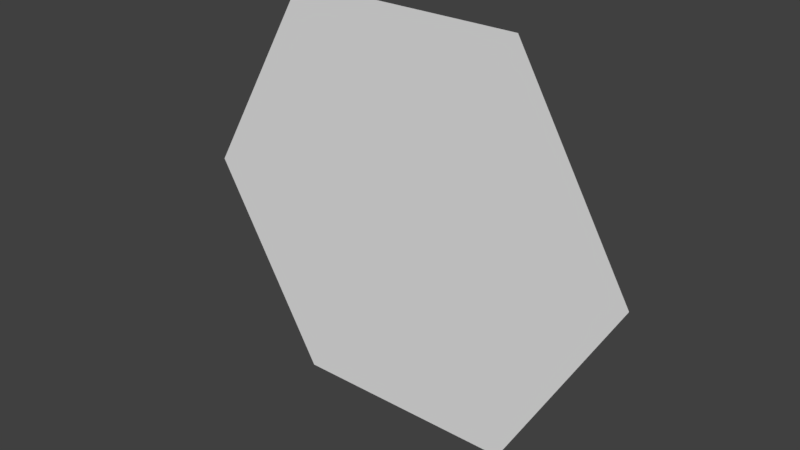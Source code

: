 # Source: HexCollider.blend  (saved by Blender 2.78.0; exported with 4.5.12 LTS)
import bpy
from mathutils import Matrix  # noqa: F401  (used for matrix-valued properties, if any)

bpy.ops.wm.read_factory_settings(use_empty=True)
scene = bpy.context.scene
scene.name = 'Scene'

# ---- collections
col_collection_1 = bpy.data.collections.new('Collection 1'); scene.collection.children.link(col_collection_1)

# ---- world
world_world = bpy.data.worlds.new('World'); scene.world = world_world
world_world.color = (0.05088, 0.05088, 0.05088)
world_world.use_sun_shadow = False
world_world.sun_shadow_jitter_overblur = 0.0
world_world.cycles.sampling_method = 'MANUAL'

# ---- meshes
me_circle = bpy.data.meshes.new('Circle')
me_circle.from_pydata([(-0.5, 1.353e-07, -0.866), (-1.0, -2.605e-15, 2.98e-08), (-0.5, -1.353e-07, 0.866), (0.5, -1.353e-07, 0.866), (1.0, 1.492e-14, -8.941e-08), (0.5, 1.353e-07, -0.866)], [], [(1, 2, 3, 4, 5, 0)])
me_circle.use_remesh_preserve_volume = False
me_circle.use_remesh_preserve_attributes = False
me_circle.use_mirror_vertex_groups = False
me_circle.update()

# ---- objects
ob_circle = bpy.data.objects.new('Circle', me_circle)

# ---- transforms, parenting, visibility, modifiers, constraints
ob_circle.location = (0.0, 0.0, 0.0)
ob_circle.lineart.crease_threshold = 0.0

# ---- collection membership
col_collection_1.objects.link(ob_circle)

# ---- scene / render settings (as saved in the file)
scene.frame_start = 1; scene.frame_end = 250; scene.frame_set(1)
scene.render.engine = 'BLENDER_EEVEE_NEXT'
scene.render.resolution_percentage = 50
scene.render.dither_intensity = 0.0
scene.cycles.use_denoising = False
scene.cycles.samples = 128
scene.cycles.sampling_pattern = 'TABULATED_SOBOL'
scene.cycles.light_sampling_threshold = 0.0
scene.cycles.use_adaptive_sampling = False
scene.cycles.use_light_tree = False
scene.cycles.blur_glossy = 0.0
scene.cycles.sample_clamp_indirect = 0.0
scene.view_settings.view_transform = 'Standard'
bpy.context.view_layer.update()

# ---- added for rendering (the .blend has no active camera and no usable light): camera, sun
cam_auto = bpy.data.cameras.new('AutoCamera')
cam_auto.lens = 50.0
cam_auto.sensor_width = 36.0
cam_auto.clip_end = 1000.0
ob_auto_camera = bpy.data.objects.new('AutoCamera', cam_auto)
scene.collection.objects.link(ob_auto_camera)
ob_auto_camera.location = (2.44791, -2.9375, 1.95833)
ob_auto_camera.rotation_euler = (1.09748, -7.21219e-08, 0.694738)
scene.camera = ob_auto_camera
light_auto_sun = bpy.data.lights.new('AutoSun', 'SUN')
light_auto_sun.energy = 3.0
light_auto_sun.angle = 0.0523599
ob_auto_sun = bpy.data.objects.new('AutoSun', light_auto_sun)
scene.collection.objects.link(ob_auto_sun)
ob_auto_sun.rotation_euler = (0.872665, 0.174533, 0.523599)
bpy.context.view_layer.update()
